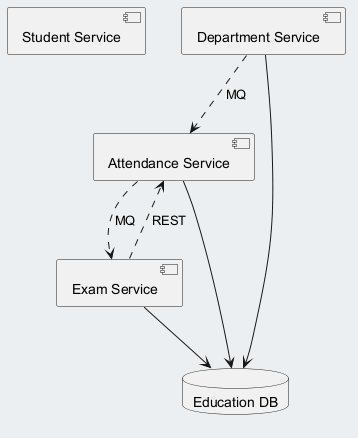

The diagram above was rendered by PlantUML. Its source (embedded in the PNG):
@startuml
skinparam backgroundColor #ECEFF1
skinparam classBackgroundColor #FFFFFF
skinparam classBorderColor #455A64
component "Student Service" as C_StudentService
component "Department Service" as C_DepartmentService
component "Exam Service" as C_ExamService
component "Attendance Service" as C_AttendanceService
database "Education DB" as DB_education
C_DepartmentService --> DB_education
C_ExamService --> DB_education
C_AttendanceService --> DB_education
C_ExamService ..> C_AttendanceService : REST
C_DepartmentService ..> C_AttendanceService : MQ
C_AttendanceService ..> C_ExamService : MQ
@enduml